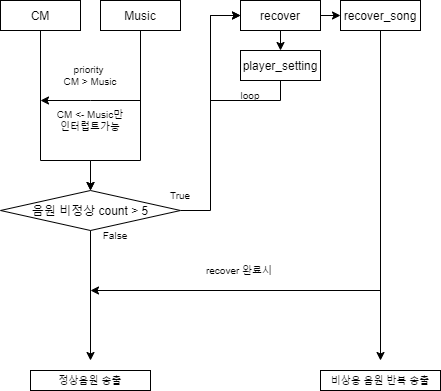

The diagram above was exported from draw.io. Its source (the exported page's mxGraphModel, read from the mxfile embedded in the PNG):
<mxGraphModel dx="1038" dy="575" grid="1" gridSize="10" guides="1" tooltips="1" connect="1" arrows="1" fold="1" page="1" pageScale="1" pageWidth="827" pageHeight="1169" math="0" shadow="0">
  <root>
    <mxCell id="0" />
    <mxCell id="1" parent="0" />
    <mxCell id="FF2vuql9GV1rI5x9fScp-1" value="CM" style="rounded=0;whiteSpace=wrap;html=1;" vertex="1" parent="1">
      <mxGeometry x="140" y="150" width="80" height="30" as="geometry" />
    </mxCell>
    <mxCell id="FF2vuql9GV1rI5x9fScp-2" value="Music" style="rounded=0;whiteSpace=wrap;html=1;" vertex="1" parent="1">
      <mxGeometry x="240" y="150" width="80" height="30" as="geometry" />
    </mxCell>
    <mxCell id="FF2vuql9GV1rI5x9fScp-4" value="" style="endArrow=classic;html=1;rounded=0;exitX=0.5;exitY=1;exitDx=0;exitDy=0;entryX=0.5;entryY=0;entryDx=0;entryDy=0;" edge="1" parent="1" source="FF2vuql9GV1rI5x9fScp-1" target="FF2vuql9GV1rI5x9fScp-9">
      <mxGeometry width="50" height="50" relative="1" as="geometry">
        <mxPoint x="370" y="400" as="sourcePoint" />
        <mxPoint x="180" y="340" as="targetPoint" />
        <Array as="points">
          <mxPoint x="180" y="310" />
          <mxPoint x="230" y="310" />
        </Array>
      </mxGeometry>
    </mxCell>
    <mxCell id="FF2vuql9GV1rI5x9fScp-6" value="" style="endArrow=classic;html=1;rounded=0;exitX=0.5;exitY=1;exitDx=0;exitDy=0;entryX=0.5;entryY=0;entryDx=0;entryDy=0;" edge="1" parent="1" source="FF2vuql9GV1rI5x9fScp-2" target="FF2vuql9GV1rI5x9fScp-9">
      <mxGeometry width="50" height="50" relative="1" as="geometry">
        <mxPoint x="270" y="230" as="sourcePoint" />
        <mxPoint x="280" y="340" as="targetPoint" />
        <Array as="points">
          <mxPoint x="280" y="310" />
          <mxPoint x="230" y="310" />
        </Array>
      </mxGeometry>
    </mxCell>
    <mxCell id="FF2vuql9GV1rI5x9fScp-7" value="" style="endArrow=classic;html=1;rounded=0;" edge="1" parent="1">
      <mxGeometry width="50" height="50" relative="1" as="geometry">
        <mxPoint x="280" y="250" as="sourcePoint" />
        <mxPoint x="180" y="250" as="targetPoint" />
        <Array as="points">
          <mxPoint x="230" y="250" />
        </Array>
      </mxGeometry>
    </mxCell>
    <mxCell id="FF2vuql9GV1rI5x9fScp-21" style="edgeStyle=orthogonalEdgeStyle;rounded=0;orthogonalLoop=1;jettySize=auto;html=1;entryX=0;entryY=0.5;entryDx=0;entryDy=0;fontSize=9;" edge="1" parent="1" source="FF2vuql9GV1rI5x9fScp-9" target="FF2vuql9GV1rI5x9fScp-19">
      <mxGeometry relative="1" as="geometry" />
    </mxCell>
    <mxCell id="FF2vuql9GV1rI5x9fScp-9" value="음원 비정상 count &amp;gt; 5" style="rhombus;whiteSpace=wrap;html=1;" vertex="1" parent="1">
      <mxGeometry x="140" y="340" width="180" height="40" as="geometry" />
    </mxCell>
    <mxCell id="FF2vuql9GV1rI5x9fScp-10" value="&lt;font size=&quot;1&quot;&gt;True&lt;/font&gt;" style="text;html=1;strokeColor=none;fillColor=none;align=center;verticalAlign=middle;whiteSpace=wrap;rounded=0;fontSize=8;" vertex="1" parent="1">
      <mxGeometry x="300" y="340" width="40" height="10" as="geometry" />
    </mxCell>
    <mxCell id="FF2vuql9GV1rI5x9fScp-13" value="&lt;font size=&quot;1&quot;&gt;False&lt;/font&gt;" style="text;html=1;strokeColor=none;fillColor=none;align=center;verticalAlign=middle;whiteSpace=wrap;rounded=0;fontSize=8;" vertex="1" parent="1">
      <mxGeometry x="240" y="380" width="30" height="10" as="geometry" />
    </mxCell>
    <mxCell id="FF2vuql9GV1rI5x9fScp-29" style="edgeStyle=orthogonalEdgeStyle;rounded=0;orthogonalLoop=1;jettySize=auto;html=1;exitX=0.5;exitY=1;exitDx=0;exitDy=0;entryX=0.5;entryY=0;entryDx=0;entryDy=0;fontSize=9;" edge="1" parent="1" source="FF2vuql9GV1rI5x9fScp-19" target="FF2vuql9GV1rI5x9fScp-26">
      <mxGeometry relative="1" as="geometry" />
    </mxCell>
    <mxCell id="FF2vuql9GV1rI5x9fScp-19" value="recover" style="rounded=0;whiteSpace=wrap;html=1;" vertex="1" parent="1">
      <mxGeometry x="380" y="150" width="80" height="30" as="geometry" />
    </mxCell>
    <mxCell id="FF2vuql9GV1rI5x9fScp-23" value="priority&amp;nbsp;&lt;br&gt;CM &amp;gt; Music" style="text;html=1;strokeColor=none;fillColor=none;align=center;verticalAlign=middle;whiteSpace=wrap;rounded=0;fontSize=9;" vertex="1" parent="1">
      <mxGeometry x="200" y="210" width="60" height="30" as="geometry" />
    </mxCell>
    <mxCell id="FF2vuql9GV1rI5x9fScp-24" value="CM &amp;lt;- Music만&lt;br&gt;인터럽트가능" style="text;html=1;strokeColor=none;fillColor=none;align=center;verticalAlign=middle;whiteSpace=wrap;rounded=0;fontSize=9;" vertex="1" parent="1">
      <mxGeometry x="195" y="260" width="70" height="20" as="geometry" />
    </mxCell>
    <mxCell id="FF2vuql9GV1rI5x9fScp-41" style="edgeStyle=orthogonalEdgeStyle;rounded=0;orthogonalLoop=1;jettySize=auto;html=1;entryX=0;entryY=0.5;entryDx=0;entryDy=0;fontSize=9;" edge="1" parent="1" source="FF2vuql9GV1rI5x9fScp-26" target="FF2vuql9GV1rI5x9fScp-19">
      <mxGeometry relative="1" as="geometry">
        <Array as="points">
          <mxPoint x="420" y="250" />
          <mxPoint x="350" y="250" />
          <mxPoint x="350" y="165" />
        </Array>
      </mxGeometry>
    </mxCell>
    <mxCell id="FF2vuql9GV1rI5x9fScp-26" value="player_setting" style="rounded=0;whiteSpace=wrap;html=1;" vertex="1" parent="1">
      <mxGeometry x="380" y="200" width="80" height="30" as="geometry" />
    </mxCell>
    <mxCell id="FF2vuql9GV1rI5x9fScp-27" value="recover_song" style="rounded=0;whiteSpace=wrap;html=1;" vertex="1" parent="1">
      <mxGeometry x="480" y="150" width="80" height="30" as="geometry" />
    </mxCell>
    <mxCell id="FF2vuql9GV1rI5x9fScp-28" value="" style="endArrow=classic;html=1;rounded=0;fontSize=9;exitX=1;exitY=0.5;exitDx=0;exitDy=0;entryX=0;entryY=0.5;entryDx=0;entryDy=0;" edge="1" parent="1" source="FF2vuql9GV1rI5x9fScp-19" target="FF2vuql9GV1rI5x9fScp-27">
      <mxGeometry width="50" height="50" relative="1" as="geometry">
        <mxPoint x="430" y="300" as="sourcePoint" />
        <mxPoint x="480" y="250" as="targetPoint" />
      </mxGeometry>
    </mxCell>
    <mxCell id="FF2vuql9GV1rI5x9fScp-30" value="" style="endArrow=classic;html=1;rounded=0;fontSize=9;exitX=0.5;exitY=1;exitDx=0;exitDy=0;" edge="1" parent="1" source="FF2vuql9GV1rI5x9fScp-27">
      <mxGeometry width="50" height="50" relative="1" as="geometry">
        <mxPoint x="430" y="300" as="sourcePoint" />
        <mxPoint x="520" y="510" as="targetPoint" />
      </mxGeometry>
    </mxCell>
    <mxCell id="FF2vuql9GV1rI5x9fScp-31" value="" style="endArrow=classic;html=1;rounded=0;fontSize=9;exitX=0.5;exitY=1;exitDx=0;exitDy=0;" edge="1" parent="1" source="FF2vuql9GV1rI5x9fScp-9">
      <mxGeometry width="50" height="50" relative="1" as="geometry">
        <mxPoint x="430" y="370" as="sourcePoint" />
        <mxPoint x="230" y="510" as="targetPoint" />
      </mxGeometry>
    </mxCell>
    <mxCell id="FF2vuql9GV1rI5x9fScp-32" value="" style="endArrow=classic;html=1;rounded=0;fontSize=9;" edge="1" parent="1">
      <mxGeometry width="50" height="50" relative="1" as="geometry">
        <mxPoint x="520" y="440" as="sourcePoint" />
        <mxPoint x="230" y="440" as="targetPoint" />
      </mxGeometry>
    </mxCell>
    <mxCell id="FF2vuql9GV1rI5x9fScp-33" value="recover 완료시" style="text;html=1;strokeColor=none;fillColor=none;align=center;verticalAlign=middle;whiteSpace=wrap;rounded=0;fontSize=9;" vertex="1" parent="1">
      <mxGeometry x="344" y="410" width="70" height="20" as="geometry" />
    </mxCell>
    <mxCell id="FF2vuql9GV1rI5x9fScp-34" value="정상음원 송출" style="rounded=0;whiteSpace=wrap;html=1;fontSize=9;" vertex="1" parent="1">
      <mxGeometry x="170" y="520" width="120" height="20" as="geometry" />
    </mxCell>
    <mxCell id="FF2vuql9GV1rI5x9fScp-35" value="비상용 음원 반복 송출" style="rounded=0;whiteSpace=wrap;html=1;fontSize=9;" vertex="1" parent="1">
      <mxGeometry x="460" y="520" width="120" height="20" as="geometry" />
    </mxCell>
    <mxCell id="FF2vuql9GV1rI5x9fScp-42" value="loop" style="text;html=1;strokeColor=none;fillColor=none;align=center;verticalAlign=middle;whiteSpace=wrap;rounded=0;fontSize=9;" vertex="1" parent="1">
      <mxGeometry x="370" y="240" width="40" height="10" as="geometry" />
    </mxCell>
  </root>
</mxGraphModel>